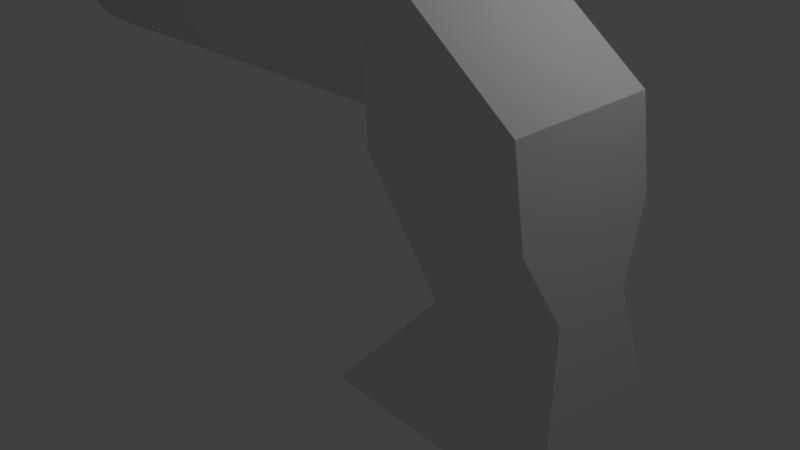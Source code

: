 # Source: BadGun.blend  (saved by Blender 2.76.0; exported with 4.5.12 LTS)
import bpy
from mathutils import Matrix  # noqa: F401  (used for matrix-valued properties, if any)

bpy.ops.wm.read_factory_settings(use_empty=True)
scene = bpy.context.scene
scene.name = 'Scene'

# ---- collections
col_collection_1 = bpy.data.collections.new('Collection 1'); scene.collection.children.link(col_collection_1)

# ---- world
world_world = bpy.data.worlds.new('World'); scene.world = world_world
world_world.color = (0.05088, 0.05088, 0.05088)
world_world.use_sun_shadow = False
world_world.sun_shadow_jitter_overblur = 0.0
world_world.cycles.sampling_method = 'MANUAL'
world_world.cycles.sample_map_resolution = 256

# ---- cameras
cam_camera = bpy.data.cameras.new('Camera')
cam_camera.clip_end = 100.0
cam_camera.lens = 35.0
cam_camera.sensor_width = 32.0
cam_camera.sensor_height = 18.0
cam_camera.ortho_scale = 7.314
cam_camera.dof.focus_distance = 0.0
cam_camera.dof.aperture_fstop = 128.0

# ---- lights
light_lamp = bpy.data.lights.new('Lamp', 'POINT')
light_lamp.transmission_factor = 0.0
light_lamp.cutoff_distance = 30.0
light_lamp.energy = 100.0
light_lamp.shadow_buffer_clip_start = 1.001
light_lamp.shadow_soft_size = 0.1
light_lamp.shadow_maximum_resolution = 0.006
light_lamp.use_absolute_resolution = True
light_lamp.cycles.use_multiple_importance_sampling = False

# ---- meshes
me_circle = bpy.data.meshes.new('Circle')
me_circle.from_pydata([(-5.111, 1.0, 3.12), (-5.111, 0.9239, 3.502), (-5.111, 0.7071, 3.827), (-5.111, 0.3827, 4.044), (-5.111, -4.371e-08, 4.12), (-5.111, -0.3827, 4.044), (-5.111, -0.7071, 3.827), (-5.111, -0.9239, 3.502), (-5.111, -1.0, 3.12), (-5.111, -0.9239, 2.737), (-5.111, -0.7071, 2.413), (-5.111, -0.3827, 2.196), (-5.111, 1.192e-08, 2.12), (-5.111, 0.3827, 2.196), (-5.111, 0.7071, 2.413), (-5.111, 0.9239, 2.737), (1.129, 1.0, 3.12), (1.129, 0.9239, 3.502), (1.129, 0.7071, 3.827), (1.129, 0.3827, 4.044), (1.129, -4.371e-08, 4.12), (1.129, -0.3827, 4.044), (1.129, -0.7071, 3.827), (1.129, -0.9239, 3.502), (1.129, -1.0, 3.12), (1.129, -0.9239, 2.737), (1.129, -0.7071, 2.413), (1.129, -0.3827, 2.196), (1.129, 1.192e-08, 2.12), (1.129, 0.3827, 2.196), (1.129, 0.7071, 2.413), (1.129, 0.9239, 2.737), (0.4571, -1.0, -1.178), (1.031, -1.0, 4.213), (0.4571, 1.0, -1.178), (1.031, 1.0, 4.213), (3.605, -1.0, -1.308), (3.031, -1.0, 2.649), (3.605, 1.0, -1.308), (3.031, 1.0, 2.649), (1.633, -0.5163, 0.2214), (1.633, 0.5638, 0.2214), (3.318, 0.5471, 0.6703), (3.318, -0.5329, 0.6703), (1.081, -0.983, 2.007), (1.081, 1.017, 2.007), (3.19, 1.0, 1.555), (3.19, -1.0, 1.555), (-5.111, 0.7173, 3.12), (-5.111, 0.6627, 3.394), (-5.111, 0.5072, 3.627), (-5.111, 0.2745, 3.782), (-5.111, -2.819e-08, 3.837), (-5.111, -0.2745, 3.782), (-5.111, -0.5072, 3.627), (-5.111, -0.6627, 3.394), (-5.111, -0.7173, 3.12), (-5.111, -0.6627, 2.845), (-5.111, -0.5072, 2.613), (-5.111, -0.2745, 2.457), (-5.111, 1.171e-08, 2.402), (-5.111, 0.2745, 2.457), (-5.111, 0.5072, 2.613), (-5.111, 0.6627, 2.845), (-0.6289, 0.7173, 3.12), (-0.6289, 0.6627, 3.394), (-0.6289, 0.5072, 3.627), (-0.6289, 0.2745, 3.782), (-0.6289, -2.819e-08, 3.837), (-0.6289, -0.2745, 3.782), (-0.6289, -0.5072, 3.627), (-0.6289, -0.6627, 3.394), (-0.6289, -0.7173, 3.12), (-0.6289, -0.6627, 2.845), (-0.6289, -0.5072, 2.613), (-0.6289, -0.2745, 2.457), (-0.6289, 1.171e-08, 2.402), (-0.6289, 0.2745, 2.457), (-0.6289, 0.5072, 2.613), (-0.6289, 0.6627, 2.845)], [], [(6, 22, 21, 5), (14, 30, 29, 13), (7, 23, 22, 6), (15, 31, 30, 14), (8, 24, 23, 7), (1, 17, 16, 0), (0, 16, 31, 15), (9, 25, 24, 8), (2, 18, 17, 1), (10, 26, 25, 9), (3, 19, 18, 2), (11, 27, 26, 10), (4, 20, 19, 3), (12, 28, 27, 11), (5, 21, 20, 4), (13, 29, 28, 12), (40, 41, 34, 32), (41, 42, 38, 34), (42, 43, 36, 38), (43, 40, 32, 36), (32, 34, 38, 36), (37, 39, 35, 33), (47, 44, 40, 43), (46, 47, 43, 42), (45, 46, 42, 41), (44, 45, 41, 40), (33, 35, 45, 44), (35, 39, 46, 45), (39, 37, 47, 46), (37, 33, 44, 47), (5, 53, 54, 6), (13, 61, 62, 14), (6, 54, 55, 7), (14, 62, 63, 15), (7, 55, 56, 8), (0, 48, 49, 1), (15, 63, 48, 0), (8, 56, 57, 9), (1, 49, 50, 2), (9, 57, 58, 10), (2, 50, 51, 3), (10, 58, 59, 11), (3, 51, 52, 4), (11, 59, 60, 12), (4, 52, 53, 5), (12, 60, 61, 13), (51, 67, 68, 52), (59, 75, 76, 60), (52, 68, 69, 53), (60, 76, 77, 61), (53, 69, 70, 54), (61, 77, 78, 62), (54, 70, 71, 55), (62, 78, 79, 63), (55, 71, 72, 56), (48, 64, 65, 49), (63, 79, 64, 48), (56, 72, 73, 57), (49, 65, 66, 50), (57, 73, 74, 58), (50, 66, 67, 51), (58, 74, 75, 59), (65, 64, 79, 78, 77, 76, 75, 74, 73, 72, 71, 70, 69, 68, 67, 66)])
me_circle.polygons.foreach_set('use_smooth', [1, 1, 1, 1, 1, 1, 1, 1, 1, 1, 1, 1, 1, 1, 1, 1, 0, 0, 0, 0, 0, 0, 0, 0, 0, 0, 0, 0, 0, 0, 1, 1, 1, 1, 1, 1, 1, 1, 1, 1, 1, 1, 1, 1, 1, 1, 1, 1, 1, 1, 1, 1, 1, 1, 1, 1, 1, 1, 1, 1, 1, 1, 1])
me_circle.use_remesh_preserve_volume = False
me_circle.use_remesh_preserve_attributes = False
me_circle.use_mirror_vertex_groups = False
me_circle.update()

# ---- objects
ob_circle = bpy.data.objects.new('Circle', me_circle)
ob_lamp = bpy.data.objects.new('Lamp', light_lamp)
ob_camera = bpy.data.objects.new('Camera', cam_camera)

# ---- transforms, parenting, visibility, modifiers, constraints
ob_circle.location = (0.0, 0.0, 0.0)
ob_circle.lineart.crease_threshold = 0.0
ob_lamp.location = (4.076, 1.005, 5.904)
ob_lamp.rotation_euler = (0.6503, 0.05522, 1.866)
ob_lamp.lock_rotations_4d = False
ob_lamp.empty_display_type = 'ARROWS'
ob_lamp.color = (0.0, 0.0, 0.0, 0.0)
ob_lamp.lineart.crease_threshold = 0.0
ob_camera.location = (7.481, -6.508, 5.344)
ob_camera.rotation_euler = (1.109, 0.01082, 0.8149)
ob_camera.lock_rotations_4d = False
ob_camera.empty_display_type = 'ARROWS'
ob_camera.color = (0.0, 0.0, 0.0, 0.0)
ob_camera.display_type = 'WIRE'
ob_camera.lineart.crease_threshold = 0.0

# ---- collection membership
col_collection_1.objects.link(ob_circle)
col_collection_1.objects.link(ob_lamp)
col_collection_1.objects.link(ob_camera)

# ---- scene / render settings (as saved in the file)
scene.camera = ob_camera
scene.frame_start = 1; scene.frame_end = 250; scene.frame_set(1)
scene.render.engine = 'BLENDER_EEVEE_NEXT'
scene.render.resolution_percentage = 50
scene.render.dither_intensity = 0.0
scene.cycles.use_denoising = False
scene.cycles.samples = 10
scene.cycles.sampling_pattern = 'TABULATED_SOBOL'
scene.cycles.light_sampling_threshold = 0.0
scene.cycles.use_adaptive_sampling = False
scene.cycles.use_light_tree = False
scene.cycles.blur_glossy = 0.0
scene.cycles.pixel_filter_type = 'GAUSSIAN'
scene.cycles.sample_clamp_indirect = 0.0
scene.view_settings.view_transform = 'Standard'
bpy.context.view_layer.update()
